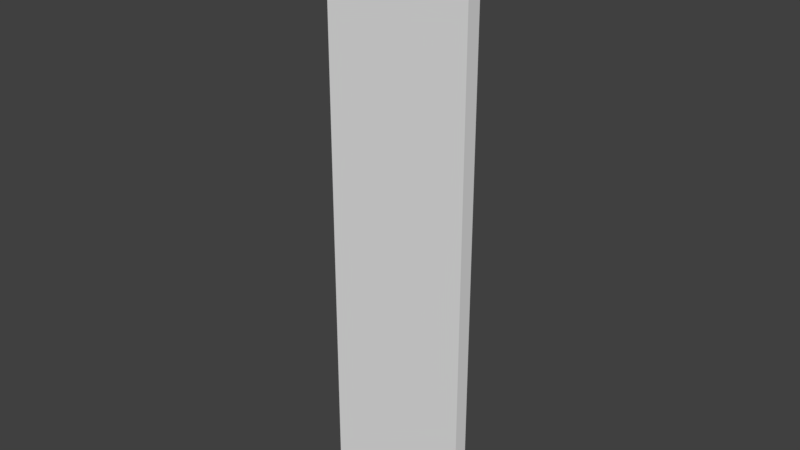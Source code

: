 # Source: wall_new.blend  (saved by Blender 2.77.0; exported with 4.5.12 LTS)
import bpy
from mathutils import Matrix  # noqa: F401  (used for matrix-valued properties, if any)

bpy.ops.wm.read_factory_settings(use_empty=True)
scene = bpy.context.scene
scene.name = 'Scene'

# ---- collections
col_collection_1 = bpy.data.collections.new('Collection 1'); scene.collection.children.link(col_collection_1)

# ---- materials (node trees are filled in below, after node groups)
mat_default = bpy.data.materials.new('default')
mat_default.alpha_threshold = 0.0
mat_default.use_transparent_shadow = False
mat_default.roughness = 0.5

# ---- material node trees

# ---- world
world_world = bpy.data.worlds.new('World'); scene.world = world_world
world_world.color = (0.05088, 0.05088, 0.05088)
world_world.use_sun_shadow = False
world_world.sun_shadow_jitter_overblur = 0.0
world_world.cycles.sampling_method = 'MANUAL'

# ---- meshes
me_wallmesh = bpy.data.meshes.new('WallMesh')
me_wallmesh.from_pydata([(-0.4, 0.05, 2.0), (-0.4, 0.05, -2.0), (-0.4, -0.05, 2.0), (-0.4, -0.05, -2.0), (0.4, 0.05, 2.0), (0.4, -0.05, -2.0), (0.4, 0.05, -2.0), (0.4, -0.05, 2.0)], [], [(7, 2, 3, 5), (7, 4, 0, 2), (3, 1, 6, 5), (0, 4, 6, 1)])
_uv = me_wallmesh.uv_layers.new(name='UVMap')
_uv.uv.foreach_set('vector', [0.2576, 0.9571, 0.07576, 0.9571, 0.07576, 0.04286, 0.2576, 0.04286, 0.9242, 0.3943, 0.9545, 0.3943, 0.9545, 0.5771, 0.9242, 0.5771, 0.9545, 0.2771, 0.9242, 0.2771, 0.9242, 0.09429, 0.9545, 0.09429, 0.697, 0.9571, 0.5152, 0.9571, 0.5152, 0.04286, 0.697, 0.04286])
me_wallmesh.materials.append(mat_default)
me_wallmesh.use_remesh_preserve_volume = False
me_wallmesh.use_remesh_preserve_attributes = False
me_wallmesh.use_mirror_vertex_groups = False
me_wallmesh.update()
me_rightcornermesh = bpy.data.meshes.new('RightCornerMesh')
me_rightcornermesh.from_pydata([(0.5, -0.05, -2.0), (0.5, -0.05, 2.0), (0.5, 0.05, -2.0), (0.5, 0.05, 2.0), (0.4, 0.05, 2.0), (0.4, -0.05, -2.0), (0.4, 0.05, -2.0), (0.4, -0.05, 2.0)], [], [(4, 3, 2, 6), (3, 1, 0, 2), (5, 6, 2, 0), (1, 7, 5, 0), (1, 3, 4, 7)])
_uv = me_rightcornermesh.uv_layers.new(name='UVMap')
_uv.uv.foreach_set('vector', [0.5152, 0.9571, 0.4848, 0.9571, 0.4848, 0.04286, 0.5152, 0.04286, 0.8788, 0.9571, 0.8485, 0.9571, 0.8485, 0.04286, 0.8788, 0.04286, 0.9545, 0.09429, 0.9242, 0.09429, 0.9242, 0.07143, 0.9545, 0.07143, 0.2879, 0.9571, 0.2576, 0.9571, 0.2576, 0.04286, 0.2879, 0.04286, 0.9242, 0.3714, 0.9545, 0.3714, 0.9545, 0.3943, 0.9242, 0.3943])
me_rightcornermesh.materials.append(mat_default)
me_rightcornermesh.use_remesh_preserve_volume = False
me_rightcornermesh.use_remesh_preserve_attributes = False
me_rightcornermesh.use_mirror_vertex_groups = False
me_rightcornermesh.update()
me_leftcornermesh = bpy.data.meshes.new('LeftCornerMesh')
me_leftcornermesh.from_pydata([(-0.5, -0.05, -2.0), (-0.5, -0.05, 2.0), (-0.5, 0.05, -2.0), (-0.5, 0.05, 2.0), (-0.4, 0.05, 2.0), (-0.4, 0.05, -2.0), (-0.4, -0.05, 2.0), (-0.4, -0.05, -2.0)], [], [(1, 3, 2, 0), (6, 1, 0, 7), (6, 4, 3, 1), (0, 2, 5, 7), (3, 4, 5, 2)])
_uv = me_leftcornermesh.uv_layers.new(name='UVMap')
_uv.uv.foreach_set('vector', [0.803, 0.9571, 0.7727, 0.9571, 0.7727, 0.04286, 0.803, 0.04286, 0.07576, 0.9571, 0.04545, 0.9571, 0.04545, 0.04286, 0.07576, 0.04286, 0.9242, 0.5771, 0.9545, 0.5771, 0.9545, 0.6, 0.9242, 0.6, 0.9545, 0.3, 0.9242, 0.3, 0.9242, 0.2771, 0.9545, 0.2771, 0.7273, 0.9571, 0.697, 0.9571, 0.697, 0.04286, 0.7273, 0.04286])
me_leftcornermesh.materials.append(mat_default)
me_leftcornermesh.use_remesh_preserve_volume = False
me_leftcornermesh.use_remesh_preserve_attributes = False
me_leftcornermesh.use_mirror_vertex_groups = False
me_leftcornermesh.update()

# ---- objects
ob_wall = bpy.data.objects.new('Wall', me_wallmesh)
ob_rightcorner = bpy.data.objects.new('RightCorner', me_rightcornermesh)
ob_leftcorner = bpy.data.objects.new('LeftCorner', me_leftcornermesh)

# ---- transforms, parenting, visibility, modifiers, constraints
ob_wall.location = (0.0, 0.45, 2.0)
ob_wall.lineart.crease_threshold = 0.0
ob_rightcorner.parent = ob_wall
ob_rightcorner.matrix_parent_inverse = Matrix(((1.0, 0.0, 0.0, -0.0), (0.0, 1.0, 0.0, -0.45), (0.0, 0.0, 1.0, -2.0), (0.0, 0.0, 0.0, 1.0)))
ob_rightcorner.location = (0.0, 0.45, 2.0)
ob_rightcorner.lineart.crease_threshold = 0.0
ob_leftcorner.parent = ob_wall
ob_leftcorner.matrix_parent_inverse = Matrix(((1.0, 0.0, 0.0, -0.0), (0.0, 1.0, 0.0, -0.45), (0.0, 0.0, 1.0, -2.0), (0.0, 0.0, 0.0, 1.0)))
ob_leftcorner.location = (0.0, 0.45, 2.0)
ob_leftcorner.lineart.crease_threshold = 0.0

# ---- collection membership
col_collection_1.objects.link(ob_wall)
col_collection_1.objects.link(ob_rightcorner)
col_collection_1.objects.link(ob_leftcorner)

# ---- scene / render settings (as saved in the file)
scene.frame_start = 1; scene.frame_end = 250; scene.frame_set(1)
scene.render.engine = 'BLENDER_EEVEE_NEXT'
scene.render.resolution_percentage = 50
scene.render.dither_intensity = 0.0
scene.cycles.use_denoising = False
scene.cycles.samples = 128
scene.cycles.sampling_pattern = 'TABULATED_SOBOL'
scene.cycles.light_sampling_threshold = 0.0
scene.cycles.use_adaptive_sampling = False
scene.cycles.use_light_tree = False
scene.cycles.blur_glossy = 0.0
scene.cycles.sample_clamp_indirect = 0.0
scene.view_settings.view_transform = 'Standard'
bpy.context.view_layer.update()

# ---- added for rendering (the .blend has no active camera and no usable light): camera, sun
cam_auto = bpy.data.cameras.new('AutoCamera')
cam_auto.lens = 50.0
cam_auto.sensor_width = 36.0
cam_auto.clip_end = 1000.0
ob_auto_camera = bpy.data.objects.new('AutoCamera', cam_auto)
scene.collection.objects.link(ob_auto_camera)
ob_auto_camera.location = (3.81592, -4.12911, 5.05274)
ob_auto_camera.rotation_euler = (1.09748, -7.21219e-08, 0.694738)
scene.camera = ob_auto_camera
light_auto_sun = bpy.data.lights.new('AutoSun', 'SUN')
light_auto_sun.energy = 3.0
light_auto_sun.angle = 0.0523599
ob_auto_sun = bpy.data.objects.new('AutoSun', light_auto_sun)
scene.collection.objects.link(ob_auto_sun)
ob_auto_sun.rotation_euler = (0.872665, 0.174533, 0.523599)
bpy.context.view_layer.update()
